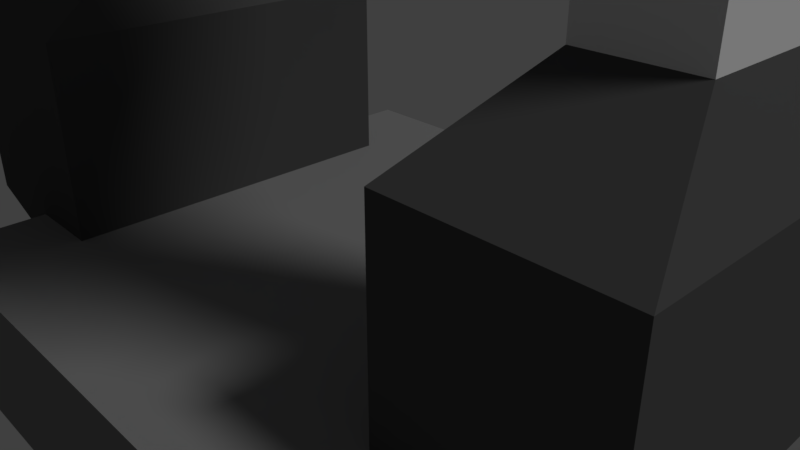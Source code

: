 # Source: metalDetector.blend  (saved by Blender 2.79.0; exported with 4.5.12 LTS)
import bpy
from mathutils import Matrix  # noqa: F401  (used for matrix-valued properties, if any)

bpy.ops.wm.read_factory_settings(use_empty=True)
scene = bpy.context.scene
scene.name = 'Scene'

# ---- collections
col_collection_1 = bpy.data.collections.new('Collection 1'); scene.collection.children.link(col_collection_1)

# ---- materials (node trees are filled in below, after node groups)
mat_main = bpy.data.materials.new('Main')
mat_main.alpha_threshold = 0.0
mat_main.use_transparent_shadow = False
mat_main.roughness = 0.5
mat_main.line_color = (0.0, 0.0, 0.0, 1.0)
mat_pad = bpy.data.materials.new('Pad')
mat_pad.alpha_threshold = 0.0
mat_pad.use_transparent_shadow = False
mat_pad.diffuse_color = (0.233, 0.233, 0.233, 1.0)
mat_pad.roughness = 0.5
mat_righttop = bpy.data.materials.new('RightTop')
mat_righttop.alpha_threshold = 0.0
mat_righttop.use_transparent_shadow = False
mat_righttop.diffuse_color = (0.2469, 0.2844, 0.8, 1.0)
mat_righttop.roughness = 0.5
mat_lefttop = bpy.data.materials.new('LeftTop')
mat_lefttop.alpha_threshold = 0.0
mat_lefttop.use_transparent_shadow = False
mat_lefttop.roughness = 0.5
mat_bottom = bpy.data.materials.new('Bottom')
mat_bottom.alpha_threshold = 0.0
mat_bottom.use_transparent_shadow = False
mat_bottom.diffuse_color = (0.08001, 0.08001, 0.08001, 1.0)
mat_bottom.roughness = 0.5

# ---- material node trees

# ---- world
world_world = bpy.data.worlds.new('World'); scene.world = world_world
world_world.color = (0.05088, 0.05088, 0.05088)
world_world.use_sun_shadow = False
world_world.sun_shadow_jitter_overblur = 0.0
world_world.cycles.sampling_method = 'MANUAL'

# ---- cameras
cam_camera = bpy.data.cameras.new('Camera')
cam_camera.clip_end = 100.0
cam_camera.lens = 35.0
cam_camera.sensor_width = 32.0
cam_camera.sensor_height = 18.0
cam_camera.ortho_scale = 7.314
cam_camera.dof.focus_distance = 0.0
cam_camera.dof.aperture_fstop = 128.0

# ---- lights
light_lamp = bpy.data.lights.new('Lamp', 'SUN')
light_lamp.transmission_factor = 0.0
light_lamp.cutoff_distance = 30.0
light_lamp.angle = 0.1993
light_lamp.energy = 1.0
light_lamp.shadow_buffer_clip_start = 1.001
light_lamp.shadow_soft_size = 0.1
light_lamp.shadow_cascade_max_distance = 1000.0

# ---- meshes
me_cube = bpy.data.meshes.new('Cube')
me_cube.from_pydata([(4.0, 4.0, -2.0), (4.0, -4.0, -2.0), (-4.0, -4.0, -2.0), (-4.0, 4.0, -2.0), (4.0, 4.0, 0.0), (4.0, -4.0, 0.0), (-4.0, -4.0, 0.0), (-4.0, 4.0, 0.0), (3.495, -0.9872, 3.577), (3.495, -0.9872, 10.75), (3.495, 0.9872, 3.577), (3.495, 0.9872, 10.75), (4.755, -0.9872, 3.577), (4.755, -0.9872, 13.75), (4.755, 0.9872, 3.577), (4.755, 0.9872, 13.75), (2.865, 2.532, -1.0), (2.865, -2.532, -1.0), (5.385, 2.532, 0.0), (5.385, -2.532, 0.0), (5.385, 2.532, 2.642), (2.865, 2.532, 2.642), (2.865, -2.532, 2.642), (5.385, -2.532, 2.642), (-3.495, -0.9872, 3.577), (-3.495, -0.9872, 10.75), (-3.495, 0.9872, 3.577), (-3.495, 0.9872, 10.75), (-4.755, -0.9872, 3.577), (-4.755, -0.9872, 13.75), (-4.755, 0.9872, 3.577), (-4.755, 0.9872, 13.75), (-2.865, 2.532, -1.0), (-2.865, -2.532, -1.0), (-5.385, 2.532, 0.0), (-5.385, -2.532, 0.0), (-5.385, 2.532, 2.642), (-2.865, 2.532, 2.642), (-2.865, -2.532, 2.642), (-5.385, -2.532, 2.642), (3.901, -2.239, 10.98), (3.901, -2.239, 15.68), (3.901, 2.239, 10.98), (3.901, 2.239, 15.68), (6.616, -1.693, 11.71), (6.616, -1.693, 15.09), (6.616, 1.693, 11.71), (6.616, 1.693, 15.09), (2.894, 1.519, 11.71), (2.894, -1.519, 11.71), (2.894, -1.519, 14.52), (2.894, 1.519, 14.52), (-0.3188, 1.519, 11.71), (-0.3188, -1.519, 11.71), (-0.3188, -1.519, 14.52), (-0.3188, 1.519, 14.52), (-5.073, -1.801, 11.88), (-5.073, -1.801, 15.36), (-5.073, 1.801, 11.88), (-5.073, 1.801, 14.15), (-1.57, -1.801, 11.88), (-1.57, -1.801, 15.36), (-1.57, 1.801, 11.88), (-1.57, 1.801, 14.15)], [], [(0, 1, 2, 3), (4, 7, 6, 5), (0, 4, 5, 1), (1, 5, 6, 2), (2, 6, 7, 3), (4, 0, 3, 7), (8, 9, 11, 10), (10, 11, 15, 14), (14, 15, 13, 12), (12, 13, 9, 8), (21, 20, 18, 16), (9, 13, 29, 25), (16, 18, 19, 17), (22, 21, 16, 17), (20, 23, 19, 18), (23, 22, 17, 19), (12, 8, 22, 23), (14, 12, 23, 20), (8, 10, 21, 22), (10, 14, 20, 21), (24, 26, 27, 25), (26, 30, 31, 27), (30, 28, 29, 31), (28, 24, 25, 29), (37, 32, 34, 36), (15, 11, 27, 31), (32, 33, 35, 34), (38, 33, 32, 37), (36, 34, 35, 39), (39, 35, 33, 38), (28, 39, 38, 24), (30, 36, 39, 28), (24, 38, 37, 26), (26, 37, 36, 30), (13, 15, 31, 29), (11, 9, 25, 27), (40, 41, 50, 49), (42, 43, 47, 46), (46, 47, 45, 44), (44, 45, 41, 40), (42, 46, 44, 40), (47, 43, 41, 45), (48, 49, 53, 52), (41, 43, 51, 50), (42, 40, 49, 48), (43, 42, 48, 51), (53, 54, 55, 52), (51, 48, 52, 55), (49, 50, 54, 53), (50, 51, 55, 54), (56, 57, 59, 58), (58, 59, 63, 62), (62, 63, 61, 60), (60, 61, 57, 56), (58, 62, 60, 56), (63, 59, 57, 61)])
me_cube.polygons.foreach_set('material_index', [1, 1, 1, 1, 1, 1, 0, 0, 0, 0, 4, 0, 4, 4, 4, 4, 4, 4, 4, 4, 0, 0, 0, 0, 4, 0, 4, 4, 4, 4, 4, 4, 4, 4, 0, 0, 2, 2, 2, 2, 2, 2, 2, 2, 2, 2, 2, 2, 2, 2, 3, 3, 3, 3, 3, 3])
_uv = me_cube.uv_layers.new(name='UVMap')
_uv.uv.foreach_set('vector', [1.0, 1.225e-07, 1.0, 1.0, 1.225e-07, 1.0, 4.901e-07, 0.0, 1.0, 3.676e-07, 2.45e-07, 1.225e-07, 0.0, 1.0, 1.0, 1.0, 1.0, 1.225e-07, 1.0, 3.676e-07, 1.0, 1.0, 1.0, 1.0, 1.0, 1.0, 1.0, 1.0, 0.0, 1.0, 1.225e-07, 1.0, 1.225e-07, 1.0, 0.0, 1.0, 2.45e-07, 1.225e-07, 4.901e-07, 0.0, 1.0, 3.676e-07, 1.0, 1.225e-07, 4.901e-07, 0.0, 2.45e-07, 1.225e-07, 1.0, 0.0, 1.0, 0.7051, 5.96e-08, 0.7051, 4.172e-07, 2.384e-07, 4.172e-07, 2.384e-07, 5.96e-08, 0.7051, 1.788e-07, 1.0, 4.172e-07, 0.0, 4.172e-07, 0.0, 1.788e-07, 1.0, 1.0, 1.0, 1.0, 0.0, 1.0, 0.0, 1.0, 1.0, 1.0, 0.7051, 1.0, 0.0, 0.0, 0.0, 0.0, 0.0, 0.0, 0.0, 0.0, 0.0, 1.0, 0.7051, 1.0, 1.0, 1.0, 1.0, 1.0, 0.7051, 0.0, 0.0, 0.0, 0.0, 0.0, 0.0, 0.0, 0.0, 0.0, 0.0, 0.0, 0.0, 0.0, 0.0, 0.0, 0.0, 0.0, 0.0, 0.0, 0.0, 0.0, 0.0, 0.0, 0.0, 0.0, 0.0, 0.0, 0.0, 0.0, 0.0, 0.0, 0.0, 0.0, 0.0, 0.0, 0.0, 0.0, 0.0, 0.0, 0.0, 0.0, 0.0, 0.0, 0.0, 0.0, 0.0, 0.0, 0.0, 0.0, 0.0, 0.0, 0.0, 0.0, 0.0, 0.0, 0.0, 0.0, 0.0, 0.0, 0.0, 0.0, 0.0, 0.0, 0.0, 1.0, 0.0, -2.384e-07, 2.384e-07, 5.96e-08, 0.7051, 1.0, 0.7051, -2.384e-07, 2.384e-07, -2.384e-07, 2.384e-07, 1.788e-07, 1.0, 5.96e-08, 0.7051, -2.384e-07, 2.384e-07, 1.0, 0.0, 1.0, 1.0, 1.788e-07, 1.0, 1.0, 0.0, 1.0, 0.0, 1.0, 0.7051, 1.0, 1.0, 0.0, 0.0, 0.0, 0.0, 0.0, 0.0, 0.0, 0.0, 1.788e-07, 1.0, 5.96e-08, 0.7051, 5.96e-08, 0.7051, 1.788e-07, 1.0, 0.0, 0.0, 0.0, 0.0, 0.0, 0.0, 0.0, 0.0, 0.0, 0.0, 0.0, 0.0, 0.0, 0.0, 0.0, 0.0, 0.0, 0.0, 0.0, 0.0, 0.0, 0.0, 0.0, 0.0, 0.0, 0.0, 0.0, 0.0, 0.0, 0.0, 0.0, 0.0, 0.0, 0.0, 0.0, 0.0, 0.0, 0.0, 0.0, 0.0, 0.0, 0.0, 0.0, 0.0, 0.0, 0.0, 0.0, 0.0, 0.0, 0.0, 0.0, 0.0, 0.0, 0.0, 0.0, 0.0, 0.0, 0.0, 0.0, 0.0, 0.0, 0.0, 0.0, 0.0, 1.0, 1.0, 1.788e-07, 1.0, 1.788e-07, 1.0, 1.0, 1.0, 0.0, 0.0, 0.0, 0.0, 0.0, 0.0, 0.0, 0.0, 0.0, 0.0, 0.0, 1.0, 0.1609, 0.7535, 0.1609, 0.157, 1.0, 0.0, 1.0, 1.0, 0.8782, 0.8752, 0.8782, 0.157, 0.8782, 0.157, 0.8782, 0.8752, 0.1218, 0.8752, 0.1218, 0.157, 0.1218, 0.157, 0.1218, 0.8752, 0.0, 1.0, 0.0, 0.0, 1.0, 0.0, 0.8782, 0.157, 0.1218, 0.157, 0.0, 0.0, 0.8782, 0.8752, 1.0, 1.0, 0.0, 1.0, 0.1218, 0.8752, 0.8391, 0.157, 0.1609, 0.157, 0.1609, 0.157, 0.8391, 0.157, 0.0, 1.0, 1.0, 1.0, 0.8391, 0.7535, 0.1609, 0.7535, 1.0, 0.0, 0.0, 0.0, 0.1609, 0.157, 0.8391, 0.157, 1.0, 1.0, 1.0, 0.0, 0.8391, 0.157, 0.8391, 0.7535, 0.1609, 0.157, 0.1609, 0.7535, 0.8391, 0.7535, 0.8391, 0.157, 0.8391, 0.7535, 0.8391, 0.157, 0.8391, 0.157, 0.8391, 0.7535, 0.1609, 0.157, 0.1609, 0.7535, 0.1609, 0.7535, 0.1609, 0.157, 0.1609, 0.7535, 0.8391, 0.7535, 0.8391, 0.7535, 0.1609, 0.7535, 0.0, 0.0, 0.0, 0.0, 0.0, 0.0, 0.0, 0.0, 0.0, 0.0, 0.0, 0.0, 0.0, 0.0, 0.0, 0.0, 0.0, 0.0, 0.0, 0.0, 0.0, 0.0, 0.0, 0.0, 0.0, 0.0, 0.0, 0.0, 0.0, 0.0, 0.0, 0.0, 0.0, 0.0, 0.0, 0.0, 0.0, 0.0, 0.0, 0.0, 0.0, 0.0, 0.0, 0.0, 0.0, 0.0, 0.0, 0.0])
me_cube.materials.append(mat_main)
me_cube.materials.append(mat_pad)
me_cube.materials.append(mat_righttop)
me_cube.materials.append(mat_lefttop)
me_cube.materials.append(mat_bottom)
me_cube.use_remesh_preserve_volume = False
me_cube.use_remesh_preserve_attributes = False
me_cube.use_mirror_vertex_groups = False
me_cube.update()

# ---- objects
ob_cube = bpy.data.objects.new('Cube', me_cube)
ob_lamp = bpy.data.objects.new('Lamp', light_lamp)
ob_camera = bpy.data.objects.new('Camera', cam_camera)

# ---- transforms, parenting, visibility, modifiers, constraints
ob_cube.location = (0.0, 0.0, 0.0)
ob_cube.lock_rotations_4d = False
ob_cube.empty_display_type = 'ARROWS'
ob_cube.lineart.crease_threshold = 0.0
ob_lamp.location = (4.076, 1.005, 5.904)
ob_lamp.rotation_euler = (0.6503, 0.05522, 1.866)
ob_lamp.lock_rotations_4d = False
ob_lamp.empty_display_type = 'ARROWS'
ob_lamp.color = (0.0, 0.0, 0.0, 0.0)
ob_lamp.lineart.crease_threshold = 0.0
ob_camera.location = (7.481, -6.508, 5.344)
ob_camera.rotation_euler = (1.109, 0.0, 0.8149)
ob_camera.lock_rotations_4d = False
ob_camera.empty_display_type = 'ARROWS'
ob_camera.color = (0.0, 0.0, 0.0, 0.0)
ob_camera.display_type = 'WIRE'
ob_camera.lineart.crease_threshold = 0.0

# ---- collection membership
col_collection_1.objects.link(ob_cube)
col_collection_1.objects.link(ob_lamp)
col_collection_1.objects.link(ob_camera)

# ---- scene / render settings (as saved in the file)
scene.camera = ob_camera
scene.frame_start = 1; scene.frame_end = 250; scene.frame_set(1)
scene.render.engine = 'BLENDER_EEVEE_NEXT'
scene.render.resolution_percentage = 50
scene.render.dither_intensity = 0.0
scene.cycles.use_denoising = False
scene.cycles.samples = 128
scene.cycles.sampling_pattern = 'TABULATED_SOBOL'
scene.cycles.use_adaptive_sampling = False
scene.cycles.use_light_tree = False
scene.cycles.blur_glossy = 0.0
scene.cycles.sample_clamp_indirect = 0.0
scene.view_settings.view_transform = 'Standard'
bpy.context.view_layer.update()
